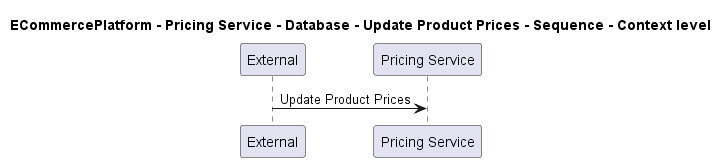

The diagram above was rendered by PlantUML. Its source (embedded in the PNG):
@startuml
!pragma layout smetana

title ECommercePlatform - Pricing Service - Database - Update Product Prices - Sequence - Context level

participant "External" as C4InterFlow.SoftwareSystems.ExternalSystem
participant "Pricing Service" as ECommercePlatform.SoftwareSystems.PricingService

C4InterFlow.SoftwareSystems.ExternalSystem -> ECommercePlatform.SoftwareSystems.PricingService : Update Product Prices


@enduml